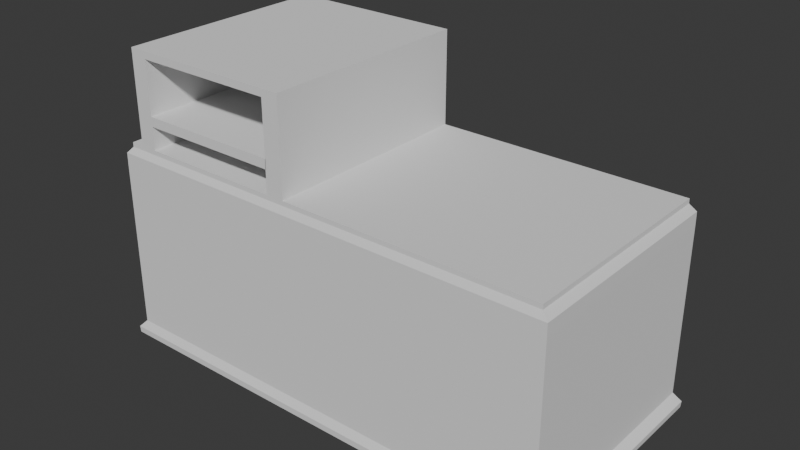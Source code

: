 # Source: table.blend  (saved by Blender 4.2.66; exported with 4.5.12 LTS)
import bpy
from mathutils import Matrix  # noqa: F401  (used for matrix-valued properties, if any)

bpy.ops.wm.read_factory_settings(use_empty=True)
scene = bpy.context.scene
scene.name = 'Scene'

# ---- world
world_world = bpy.data.worlds.new('World'); scene.world = world_world
world_world.use_nodes = True; world_world.node_tree.nodes.clear()
_N = world_world.node_tree.nodes; _L = world_world.node_tree.links
n0 = _N.new('ShaderNodeOutputWorld'); n0.name = 'World Output'; n0.location = (300, 300)
n1 = _N.new('ShaderNodeBackground'); n1.name = 'Background'; n1.location = (10, 300)
n1.inputs[0].default_value = (0.05088, 0.05088, 0.05088, 1.0)
_L.new(n1.outputs[0], n0.inputs[0])
n0.is_active_output = True
world_world.color = (0.05088, 0.05088, 0.05088)
world_world.sun_shadow_jitter_overblur = 0.0

# ---- meshes
me_plane_001 = bpy.data.meshes.new('Plane.001')
me_plane_001.from_pydata([(4.047, -1.972, 0.0), (-4.047, -1.972, 0.0), (4.047, 1.972, 0.0), (-4.047, 1.972, 0.0), (4.047, -1.972, 2.98), (-4.047, -1.972, 2.98), (4.047, 1.972, 2.98), (-4.047, 1.972, 2.98), (4.044, 1.971, 3.196), (4.044, -1.971, 3.196), (-4.044, -1.971, 3.196), (-4.044, 1.971, 3.196), (4.186, 2.04, -0.1429), (4.186, -2.04, -0.1429), (-4.186, -2.04, -0.1429), (-4.186, 2.04, -0.1429), (4.186, 2.04, -0.1429), (4.186, -2.04, -0.1429), (-4.186, -2.04, -0.1429), (-4.186, 2.04, -0.1429), (4.177, 2.035, -0.2551), (4.177, -2.035, -0.2551), (-4.177, -2.035, -0.2551), (-4.177, 2.035, -0.2551), (3.93, 1.915, 3.312), (3.93, -1.915, 3.312), (-3.93, -1.915, 3.312), (-3.93, 1.915, 3.312), (3.93, 1.915, 3.393), (3.93, -1.915, 3.393), (-3.93, -1.915, 3.393), (-3.93, 1.915, 3.393), (-0.5495, -1.972, 0.0), (-0.5495, 1.972, 0.0), (-0.5495, -1.972, 2.98), (-0.5495, 1.972, 2.98), (-0.5491, -1.971, 3.196), (-0.5491, 1.971, 3.196), (-0.5684, -2.04, -0.1429), (-0.5684, 2.04, -0.1429), (-0.5684, -2.04, -0.1429), (-0.5684, 2.04, -0.1429), (-0.5671, -2.035, -0.2551), (-0.5671, 2.035, -0.2551), (-0.5337, -1.915, 3.312), (-0.5337, 1.915, 3.312), (-0.5337, -1.915, 3.393), (-0.5337, 1.915, 3.393), (-3.798, -1.972, 0.0), (-3.798, -1.972, 2.98), (-3.795, -1.971, 3.196), (-3.928, -2.04, -0.1429), (-3.928, -2.04, -0.1429), (-3.919, -2.035, -0.2551), (-3.688, -1.915, 3.312), (-3.688, -1.915, 3.393), (-3.798, 1.972, 0.0), (-3.798, 1.972, 2.98), (-3.795, 1.971, 3.196), (-3.928, 2.04, -0.1429), (-3.928, 2.04, -0.1429), (-3.919, 2.035, -0.2551), (-3.688, 1.915, 3.312), (-3.688, 1.915, 3.393), (-0.8687, 1.972, 0.0), (-0.8687, 1.972, 2.98), (-0.868, 1.971, 3.196), (-0.8985, 2.04, -0.1429), (-0.8985, 2.04, -0.1429), (-0.8965, 2.035, -0.2551), (-0.8436, 1.915, 3.312), (-0.8436, 1.915, 3.393), (-0.8687, -1.972, 0.0), (-0.8687, -1.972, 2.98), (-0.868, -1.971, 3.196), (-0.8985, -2.04, -0.1429), (-0.8985, -2.04, -0.1429), (-0.8965, -2.035, -0.2551), (-0.8436, -1.915, 3.312), (-0.8436, -1.915, 3.393), (-3.489, -1.972, 0.0), (-3.489, -1.972, 2.98), (-3.486, -1.971, 3.196), (-3.609, -2.04, -0.1429), (-3.609, -2.04, -0.1429), (-3.6, -2.035, -0.2551), (-3.388, -1.915, 3.312), (-3.388, -1.915, 3.393), (-3.489, 1.972, 0.0), (-3.489, 1.972, 2.98), (-3.486, 1.971, 3.196), (-3.609, 2.04, -0.1429), (-3.609, 2.04, -0.1429), (-3.6, 2.035, -0.2551), (-3.388, 1.915, 3.312), (-3.388, 1.915, 3.393), (-0.8436, 1.915, 3.8), (-0.5337, 1.915, 3.8), (-0.5337, -1.915, 3.8), (-3.388, -1.915, 3.8), (-3.688, -1.915, 3.8), (-3.688, 1.915, 3.8), (-0.8436, -1.915, 3.8), (-3.388, 1.915, 3.8), (-0.8436, 1.915, 3.967), (-0.5337, 1.915, 3.967), (-0.5337, -1.915, 3.967), (-3.388, -1.915, 3.967), (-3.688, -1.915, 3.967), (-3.688, 1.915, 3.967), (-0.8436, -1.915, 3.967), (-3.388, 1.915, 3.967), (-0.8349, -1.915, 3.8), (-0.8349, 1.915, 3.8), (-0.8349, -1.915, 3.967), (-0.8349, 1.915, 3.967), (-0.8436, 1.915, 4.906), (-0.5337, 1.915, 4.906), (-0.5337, -1.915, 4.906), (-3.388, -1.915, 4.906), (-3.688, -1.915, 4.906), (-3.688, 1.915, 4.906), (-0.8436, -1.915, 4.906), (-3.388, 1.915, 4.906), (-0.8436, 1.915, 5.036), (-0.5337, 1.915, 5.036), (-0.5337, -1.915, 5.036), (-3.388, -1.915, 5.036), (-3.688, -1.915, 5.036), (-3.688, 1.915, 5.036), (-0.8436, -1.915, 5.036), (-3.388, 1.915, 5.036), (-0.8452, -1.915, 4.906), (-0.8452, 1.915, 4.906), (-0.8452, -1.915, 5.036), (-0.8452, 1.915, 5.036)], [], [(3, 1, 14, 15), (6, 4, 9, 8), (1, 3, 7, 5), (2, 0, 4, 6), (33, 2, 6, 35), (48, 1, 5, 49), (37, 8, 24, 45), (35, 6, 8, 37), (49, 5, 10, 50), (5, 7, 11, 10), (15, 14, 18, 19), (0, 2, 12, 13), (56, 3, 15, 59), (32, 0, 13, 38), (60, 19, 23, 61), (13, 12, 16, 17), (59, 15, 19, 60), (38, 13, 17, 40), (53, 61, 23, 22), (40, 17, 21, 42), (19, 18, 22, 23), (17, 16, 20, 21), (26, 27, 31, 30), (50, 10, 26, 54), (10, 11, 27, 26), (8, 9, 25, 24), (55, 30, 31, 63), (24, 25, 29, 28), (45, 24, 28, 47), (54, 26, 30, 55), (25, 44, 46, 29), (70, 45, 47, 71), (29, 46, 47, 28), (9, 36, 44, 25), (76, 40, 42, 77), (21, 20, 43, 42), (75, 38, 40, 76), (12, 39, 41, 16), (16, 41, 43, 20), (72, 32, 38, 75), (2, 33, 39, 12), (4, 34, 36, 9), (65, 35, 37, 66), (66, 37, 45, 70), (0, 32, 34, 4), (64, 33, 35, 65), (3, 56, 57, 7), (11, 58, 62, 27), (7, 57, 58, 11), (1, 48, 51, 14), (14, 51, 52, 18), (18, 52, 53, 22), (27, 62, 63, 31), (86, 54, 55, 87), (55, 63, 101, 100), (82, 50, 54, 86), (85, 93, 61, 53), (91, 59, 60, 92), (92, 60, 61, 93), (88, 56, 59, 91), (81, 49, 50, 82), (80, 48, 49, 81), (32, 72, 73, 34), (34, 73, 74, 36), (33, 64, 67, 39), (41, 68, 69, 43), (39, 67, 68, 41), (42, 43, 69, 77), (36, 74, 78, 44), (63, 95, 103, 101), (44, 78, 79, 46), (88, 64, 65, 89), (90, 66, 70, 94), (89, 65, 66, 90), (80, 72, 75, 83), (83, 75, 76, 84), (84, 76, 77, 85), (94, 70, 71, 95), (62, 94, 95, 63), (52, 84, 85, 53), (51, 83, 84, 52), (48, 80, 83, 51), (57, 89, 90, 58), (58, 90, 94, 62), (56, 88, 89, 57), (72, 80, 81, 73), (73, 81, 82, 74), (64, 88, 91, 67), (68, 92, 93, 69), (67, 91, 92, 68), (77, 69, 93, 85), (74, 82, 86, 78), (79, 87, 95, 71), (78, 86, 87, 79), (98, 102, 110, 106), (101, 103, 111, 109), (79, 71, 96, 102), (87, 55, 100, 99), (71, 47, 97, 96), (46, 79, 102, 98), (47, 46, 98, 97), (95, 87, 99, 103), (108, 109, 121, 120), (110, 104, 116, 122), (99, 100, 108, 107), (96, 97, 105, 104), (111, 103, 113, 115), (102, 96, 104, 110), (100, 101, 109, 108), (97, 98, 106, 105), (113, 112, 114, 115), (103, 99, 112, 113), (99, 107, 114, 112), (107, 111, 115, 114), (117, 118, 126, 125), (120, 121, 129, 128), (105, 106, 118, 117), (109, 111, 123, 121), (106, 110, 122, 118), (107, 108, 120, 119), (104, 105, 117, 116), (111, 107, 119, 123), (127, 128, 129, 131), (126, 130, 124, 125), (121, 123, 131, 129), (118, 122, 130, 126), (119, 120, 128, 127), (116, 117, 125, 124), (127, 131, 135, 134), (122, 116, 124, 130), (133, 132, 134, 135), (119, 127, 134, 132), (131, 123, 133, 135), (123, 119, 132, 133)])
_uv = me_plane_001.uv_layers.new(name='UVMap')
_uv.uv.foreach_set('vector', [1.0, 1.0, 1.0, 0.0, 1.0, 0.0, 1.0, 1.0, 0.0, 1.0, 0.0, 0.0, 0.0, 0.0, 0.0, 1.0, 1.0, 0.0, 1.0, 1.0, 1.0, 1.0, 1.0, 0.0, 0.0, 1.0, 0.0, 0.0, 0.0, 0.0, 0.0, 1.0, 0.5679, 1.0, 0.0, 1.0, 0.0, 1.0, 0.5679, 1.0, 0.9692, 0.0, 1.0, 0.0, 1.0, 0.0, 0.9692, 0.0, 0.5679, 1.0, 0.0, 1.0, 0.0, 1.0, 0.5679, 1.0, 0.5679, 1.0, 0.0, 1.0, 0.0, 1.0, 0.5679, 1.0, 0.9692, 0.0, 1.0, 0.0, 1.0, 0.0, 0.9692, 0.0, 1.0, 0.0, 1.0, 1.0, 1.0, 1.0, 1.0, 0.0, 1.0, 1.0, 1.0, 0.0, 1.0, 0.0, 1.0, 1.0, 0.0, 0.0, 0.0, 1.0, 0.0, 1.0, 0.0, 0.0, 0.9692, 1.0, 1.0, 1.0, 1.0, 1.0, 0.9692, 1.0, 0.5679, 0.0, 0.0, 0.0, 0.0, 0.0, 0.5679, 0.0, 0.9692, 1.0, 1.0, 1.0, 1.0, 1.0, 0.9692, 1.0, 0.0, 0.0, 0.0, 1.0, 0.0, 1.0, 0.0, 0.0, 0.9692, 1.0, 1.0, 1.0, 1.0, 1.0, 0.9692, 1.0, 0.5679, 0.0, 0.0, 0.0, 0.0, 0.0, 0.5679, 0.0, 0.9692, 0.0, 0.9692, 1.0, 1.0, 1.0, 1.0, 0.0, 0.5679, 0.0, 0.0, 0.0, 0.0, 0.0, 0.5679, 0.0, 1.0, 1.0, 1.0, 0.0, 1.0, 0.0, 1.0, 1.0, 0.0, 0.0, 0.0, 1.0, 0.0, 1.0, 0.0, 0.0, 1.0, 0.0, 1.0, 1.0, 1.0, 1.0, 1.0, 0.0, 0.9692, 0.0, 1.0, 0.0, 1.0, 0.0, 0.9692, 0.0, 1.0, 0.0, 1.0, 1.0, 1.0, 1.0, 1.0, 0.0, 0.0, 1.0, 0.0, 0.0, 0.0, 0.0, 0.0, 1.0, 0.9692, 0.0, 1.0, 0.0, 1.0, 1.0, 0.9692, 1.0, 0.0, 1.0, 0.0, 0.0, 0.0, 0.0, 0.0, 1.0, 0.5679, 1.0, 0.0, 1.0, 0.0, 1.0, 0.5679, 1.0, 0.9692, 0.0, 1.0, 0.0, 1.0, 0.0, 0.9692, 0.0, 0.0, 0.0, 0.5679, 0.0, 0.5679, 0.0, 0.0, 0.0, 0.6073, 1.0, 0.5679, 1.0, 0.5679, 1.0, 0.6073, 1.0, 0.0, 0.0, 0.5679, 0.0, 0.5679, 1.0, 0.0, 1.0, 0.0, 0.0, 0.5679, 0.0, 0.5679, 0.0, 0.0, 0.0, 0.6073, 0.0, 0.5679, 0.0, 0.5679, 0.0, 0.6073, 0.0, 0.0, 0.0, 0.0, 1.0, 0.5679, 1.0, 0.5679, 0.0, 0.6073, 0.0, 0.5679, 0.0, 0.5679, 0.0, 0.6073, 0.0, 0.0, 1.0, 0.5679, 1.0, 0.5679, 1.0, 0.0, 1.0, 0.0, 1.0, 0.5679, 1.0, 0.5679, 1.0, 0.0, 1.0, 0.6073, 0.0, 0.5679, 0.0, 0.5679, 0.0, 0.6073, 0.0, 0.0, 1.0, 0.5679, 1.0, 0.5679, 1.0, 0.0, 1.0, 0.0, 0.0, 0.5679, 0.0, 0.5679, 0.0, 0.0, 0.0, 0.6073, 1.0, 0.5679, 1.0, 0.5679, 1.0, 0.6073, 1.0, 0.6073, 1.0, 0.5679, 1.0, 0.5679, 1.0, 0.6073, 1.0, 0.0, 0.0, 0.5679, 0.0, 0.5679, 0.0, 0.0, 0.0, 0.6073, 1.0, 0.5679, 1.0, 0.5679, 1.0, 0.6073, 1.0, 1.0, 1.0, 0.9692, 1.0, 0.9692, 1.0, 1.0, 1.0, 1.0, 1.0, 0.9692, 1.0, 0.9692, 1.0, 1.0, 1.0, 1.0, 1.0, 0.9692, 1.0, 0.9692, 1.0, 1.0, 1.0, 1.0, 0.0, 0.9692, 0.0, 0.9692, 0.0, 1.0, 0.0, 1.0, 0.0, 0.9692, 0.0, 0.9692, 0.0, 1.0, 0.0, 1.0, 0.0, 0.9692, 0.0, 0.9692, 0.0, 1.0, 0.0, 1.0, 1.0, 0.9692, 1.0, 0.9692, 1.0, 1.0, 1.0, 0.931, 0.0, 0.9692, 0.0, 0.9692, 0.0, 0.931, 0.0, 0.9692, 0.0, 0.9692, 1.0, 0.9692, 1.0, 0.9692, 0.0, 0.931, 0.0, 0.9692, 0.0, 0.9692, 0.0, 0.931, 0.0, 0.931, 0.0, 0.931, 1.0, 0.9692, 1.0, 0.9692, 0.0, 0.931, 1.0, 0.9692, 1.0, 0.9692, 1.0, 0.931, 1.0, 0.931, 1.0, 0.9692, 1.0, 0.9692, 1.0, 0.931, 1.0, 0.931, 1.0, 0.9692, 1.0, 0.9692, 1.0, 0.931, 1.0, 0.931, 0.0, 0.9692, 0.0, 0.9692, 0.0, 0.931, 0.0, 0.931, 0.0, 0.9692, 0.0, 0.9692, 0.0, 0.931, 0.0, 0.5679, 0.0, 0.6073, 0.0, 0.6073, 0.0, 0.5679, 0.0, 0.5679, 0.0, 0.6073, 0.0, 0.6073, 0.0, 0.5679, 0.0, 0.5679, 1.0, 0.6073, 1.0, 0.6073, 1.0, 0.5679, 1.0, 0.5679, 1.0, 0.6073, 1.0, 0.6073, 1.0, 0.5679, 1.0, 0.5679, 1.0, 0.6073, 1.0, 0.6073, 1.0, 0.5679, 1.0, 0.5679, 0.0, 0.5679, 1.0, 0.6073, 1.0, 0.6073, 0.0, 0.5679, 0.0, 0.6073, 0.0, 0.6073, 0.0, 0.5679, 0.0, 0.9692, 1.0, 0.931, 1.0, 0.931, 1.0, 0.9692, 1.0, 0.5679, 0.0, 0.6073, 0.0, 0.6073, 0.0, 0.5679, 0.0, 0.931, 1.0, 0.6073, 1.0, 0.6073, 1.0, 0.931, 1.0, 0.931, 1.0, 0.6073, 1.0, 0.6073, 1.0, 0.931, 1.0, 0.931, 1.0, 0.6073, 1.0, 0.6073, 1.0, 0.931, 1.0, 0.931, 0.0, 0.6073, 0.0, 0.6073, 0.0, 0.931, 0.0, 0.931, 0.0, 0.6073, 0.0, 0.6073, 0.0, 0.931, 0.0, 0.931, 0.0, 0.6073, 0.0, 0.6073, 0.0, 0.931, 0.0, 0.931, 1.0, 0.6073, 1.0, 0.6073, 1.0, 0.931, 1.0, 0.9692, 1.0, 0.931, 1.0, 0.931, 1.0, 0.9692, 1.0, 0.9692, 0.0, 0.931, 0.0, 0.931, 0.0, 0.9692, 0.0, 0.9692, 0.0, 0.931, 0.0, 0.931, 0.0, 0.9692, 0.0, 0.9692, 0.0, 0.931, 0.0, 0.931, 0.0, 0.9692, 0.0, 0.9692, 1.0, 0.931, 1.0, 0.931, 1.0, 0.9692, 1.0, 0.9692, 1.0, 0.931, 1.0, 0.931, 1.0, 0.9692, 1.0, 0.9692, 1.0, 0.931, 1.0, 0.931, 1.0, 0.9692, 1.0, 0.6073, 0.0, 0.931, 0.0, 0.931, 0.0, 0.6073, 0.0, 0.6073, 0.0, 0.931, 0.0, 0.931, 0.0, 0.6073, 0.0, 0.6073, 1.0, 0.931, 1.0, 0.931, 1.0, 0.6073, 1.0, 0.6073, 1.0, 0.931, 1.0, 0.931, 1.0, 0.6073, 1.0, 0.6073, 1.0, 0.931, 1.0, 0.931, 1.0, 0.6073, 1.0, 0.6073, 0.0, 0.6073, 1.0, 0.931, 1.0, 0.931, 0.0, 0.6073, 0.0, 0.931, 0.0, 0.931, 0.0, 0.6073, 0.0, 0.6073, 0.0, 0.931, 0.0, 0.931, 1.0, 0.6073, 1.0, 0.6073, 0.0, 0.931, 0.0, 0.931, 0.0, 0.6073, 0.0, 0.5679, 0.0, 0.6073, 0.0, 0.6073, 0.0, 0.5679, 0.0, 0.9692, 1.0, 0.931, 1.0, 0.931, 1.0, 0.9692, 1.0, 0.6073, 0.0, 0.6073, 1.0, 0.6073, 1.0, 0.6073, 0.0, 0.931, 0.0, 0.9692, 0.0, 0.9692, 0.0, 0.931, 0.0, 0.6073, 1.0, 0.5679, 1.0, 0.5679, 1.0, 0.6073, 1.0, 0.5679, 0.0, 0.6073, 0.0, 0.6073, 0.0, 0.5679, 0.0, 0.5679, 1.0, 0.5679, 0.0, 0.5679, 0.0, 0.5679, 1.0, 0.931, 1.0, 0.931, 0.0, 0.931, 0.0, 0.931, 1.0, 0.9692, 0.0, 0.9692, 1.0, 0.9692, 1.0, 0.9692, 0.0, 0.6073, 0.0, 0.6073, 1.0, 0.6073, 1.0, 0.6073, 0.0, 0.931, 0.0, 0.9692, 0.0, 0.9692, 0.0, 0.931, 0.0, 0.6073, 1.0, 0.5679, 1.0, 0.5679, 1.0, 0.6073, 1.0, 0.931, 1.0, 0.931, 1.0, 0.931, 1.0, 0.931, 1.0, 0.6073, 0.0, 0.6073, 1.0, 0.6073, 1.0, 0.6073, 0.0, 0.9692, 0.0, 0.9692, 1.0, 0.9692, 1.0, 0.9692, 0.0, 0.5679, 1.0, 0.5679, 0.0, 0.5679, 0.0, 0.5679, 1.0, 0.931, 1.0, 0.931, 0.0, 0.931, 0.0, 0.931, 1.0, 0.931, 1.0, 0.931, 0.0, 0.931, 0.0, 0.931, 1.0, 0.931, 0.0, 0.931, 0.0, 0.931, 0.0, 0.931, 0.0, 0.931, 0.0, 0.931, 1.0, 0.931, 1.0, 0.931, 0.0, 0.5679, 1.0, 0.5679, 0.0, 0.5679, 0.0, 0.5679, 1.0, 0.9692, 0.0, 0.9692, 1.0, 0.9692, 1.0, 0.9692, 0.0, 0.5679, 1.0, 0.5679, 0.0, 0.5679, 0.0, 0.5679, 1.0, 0.9692, 1.0, 0.931, 1.0, 0.931, 1.0, 0.9692, 1.0, 0.5679, 0.0, 0.6073, 0.0, 0.6073, 0.0, 0.5679, 0.0, 0.931, 0.0, 0.9692, 0.0, 0.9692, 0.0, 0.931, 0.0, 0.6073, 1.0, 0.5679, 1.0, 0.5679, 1.0, 0.6073, 1.0, 0.931, 1.0, 0.931, 0.0, 0.931, 0.0, 0.931, 1.0, 0.931, 0.0, 0.9692, 0.0, 0.9692, 1.0, 0.931, 1.0, 0.5679, 0.0, 0.6073, 0.0, 0.6073, 1.0, 0.5679, 1.0, 0.9692, 1.0, 0.931, 1.0, 0.931, 1.0, 0.9692, 1.0, 0.5679, 0.0, 0.6073, 0.0, 0.6073, 0.0, 0.5679, 0.0, 0.931, 0.0, 0.9692, 0.0, 0.9692, 0.0, 0.931, 0.0, 0.6073, 1.0, 0.5679, 1.0, 0.5679, 1.0, 0.6073, 1.0, 0.931, 0.0, 0.931, 1.0, 0.931, 1.0, 0.931, 0.0, 0.6073, 0.0, 0.6073, 1.0, 0.6073, 1.0, 0.6073, 0.0, 0.931, 1.0, 0.931, 0.0, 0.931, 0.0, 0.931, 1.0, 0.931, 0.0, 0.931, 0.0, 0.931, 0.0, 0.931, 0.0, 0.931, 1.0, 0.931, 1.0, 0.931, 1.0, 0.931, 1.0, 0.931, 1.0, 0.931, 0.0, 0.931, 0.0, 0.931, 1.0])
me_plane_001.update()
me_plane_002 = bpy.data.meshes.new('Plane.002')
me_plane_002.from_pydata([(1.976, -1.091, -1.239), (-0.8416, -1.091, -1.239), (1.976, 0.58, -1.239), (-0.8416, 0.58, -1.239), (1.921, 0.5472, -1.128), (1.921, -1.059, -1.128), (-0.7863, -1.059, -1.128), (-0.7863, 0.5472, -1.128), (1.976, 0.6511, -1.239), (-0.8416, 0.6511, -1.239), (1.976, 2.323, -1.239), (-0.8416, 2.323, -1.239), (1.921, 2.29, -1.128), (1.921, 0.6839, -1.128), (-0.7863, 0.6839, -1.128), (-0.7863, 2.29, -1.128)], [], [(0, 2, 3, 1), (5, 6, 7, 4), (1, 3, 7, 6), (2, 0, 5, 4), (3, 2, 4, 7), (0, 1, 6, 5), (8, 10, 11, 9), (13, 14, 15, 12), (9, 11, 15, 14), (10, 8, 13, 12), (11, 10, 12, 15), (8, 9, 14, 13)])
_uv = me_plane_002.uv_layers.new(name='UVMap')
_uv.uv.foreach_set('vector', [0.0, 0.0, 0.0, 1.0, 1.0, 1.0, 1.0, 0.0, 0.0, 0.0, 1.0, 0.0, 1.0, 1.0, 0.0, 1.0, 1.0, 0.0, 1.0, 1.0, 1.0, 1.0, 1.0, 0.0, 0.0, 1.0, 0.0, 0.0, 0.0, 0.0, 0.0, 1.0, 1.0, 1.0, 0.0, 1.0, 0.0, 1.0, 1.0, 1.0, 0.0, 0.0, 1.0, 0.0, 1.0, 0.0, 0.0, 0.0, 0.0, 0.0, 0.0, 1.0, 1.0, 1.0, 1.0, 0.0, 0.0, 0.0, 1.0, 0.0, 1.0, 1.0, 0.0, 1.0, 1.0, 0.0, 1.0, 1.0, 1.0, 1.0, 1.0, 0.0, 0.0, 1.0, 0.0, 0.0, 0.0, 0.0, 0.0, 1.0, 1.0, 1.0, 0.0, 1.0, 0.0, 1.0, 1.0, 1.0, 0.0, 0.0, 1.0, 0.0, 1.0, 0.0, 0.0, 0.0])
me_plane_002.update()
me_plane_003 = bpy.data.meshes.new('Plane.003')
me_plane_003.from_pydata([(-0.6069, -0.6069, -0.1478), (0.6069, -0.6069, -0.1478), (-0.6069, 0.6069, -0.1478), (0.6069, 0.6069, -0.1478), (-0.4653, 0.6069, 1.159), (-0.4653, -0.6069, 1.159), (0.4653, -0.6069, 0.3796), (0.4653, 0.6069, 0.3796), (0.4264, 0.6069, 1.887), (0.4264, -0.6069, 1.887), (0.4298, -0.6069, 0.6735), (0.4298, 0.6069, 0.6735), (5.507, 0.6069, 1.902), (5.507, -0.6069, 1.902), (5.511, -0.6069, 0.6879), (5.511, 0.6069, 0.6879), (6.558, 0.6069, 1.734), (6.558, -0.6069, 1.734), (5.715, -0.6069, 0.8597), (5.715, 0.6069, 0.8597), (7.478, 0.6069, 0.5933), (7.478, -0.6069, 0.5933), (6.264, -0.6069, 0.5837), (6.264, 0.6069, 0.5837), (7.488, 0.6069, -0.6249), (7.488, -0.6069, -0.6249), (6.274, -0.6069, -0.6346), (6.274, 0.6069, -0.6346), (-0.6069, 3.746, -0.1478), (0.6069, 3.746, -0.1478), (-0.6069, 4.96, -0.1478), (0.6069, 4.96, -0.1478), (-0.4653, 4.96, 1.159), (-0.4653, 3.746, 1.159), (0.4653, 3.746, 0.3796), (0.4653, 4.96, 0.3796), (0.4264, 4.96, 1.887), (0.4264, 3.746, 1.887), (0.4298, 3.746, 0.6735), (0.4298, 4.96, 0.6735), (5.507, 4.96, 1.902), (5.507, 3.746, 1.902), (5.511, 3.746, 0.6879), (5.511, 4.96, 0.6879), (6.558, 4.96, 1.734), (6.558, 3.746, 1.734), (5.715, 3.746, 0.8597), (5.715, 4.96, 0.8597), (7.478, 4.96, 0.5933), (7.478, 3.746, 0.5933), (6.264, 3.746, 0.5837), (6.264, 4.96, 0.5837), (7.488, 4.96, -0.6249), (7.488, 3.746, -0.6249), (6.274, 3.746, -0.6346), (6.274, 4.96, -0.6346)], [], [(0, 2, 3, 1), (6, 7, 11, 10), (0, 1, 6, 5), (1, 3, 7, 6), (2, 0, 5, 4), (3, 2, 4, 7), (10, 11, 15, 14), (4, 5, 9, 8), (7, 4, 8, 11), (5, 6, 10, 9), (12, 13, 17, 16), (8, 9, 13, 12), (11, 8, 12, 15), (9, 10, 14, 13), (19, 16, 20, 23), (15, 12, 16, 19), (13, 14, 18, 17), (14, 15, 19, 18), (22, 23, 27, 26), (17, 18, 22, 21), (18, 19, 23, 22), (16, 17, 21, 20), (25, 26, 27, 24), (20, 21, 25, 24), (23, 20, 24, 27), (21, 22, 26, 25), (28, 30, 31, 29), (34, 35, 39, 38), (28, 29, 34, 33), (29, 31, 35, 34), (30, 28, 33, 32), (31, 30, 32, 35), (38, 39, 43, 42), (32, 33, 37, 36), (35, 32, 36, 39), (33, 34, 38, 37), (40, 41, 45, 44), (36, 37, 41, 40), (39, 36, 40, 43), (37, 38, 42, 41), (47, 44, 48, 51), (43, 40, 44, 47), (41, 42, 46, 45), (42, 43, 47, 46), (50, 51, 55, 54), (45, 46, 50, 49), (46, 47, 51, 50), (44, 45, 49, 48), (53, 54, 55, 52), (48, 49, 53, 52), (51, 48, 52, 55), (49, 50, 54, 53)])
_uv = me_plane_003.uv_layers.new(name='UVMap')
_uv.uv.foreach_set('vector', [0.0, 0.0, 0.0, 1.0, 1.0, 1.0, 1.0, 0.0, 1.0, 0.0, 1.0, 1.0, 1.0, 1.0, 1.0, 0.0, 0.0, 0.0, 1.0, 0.0, 1.0, 0.0, 0.0, 0.0, 1.0, 0.0, 1.0, 1.0, 1.0, 1.0, 1.0, 0.0, 0.0, 1.0, 0.0, 0.0, 0.0, 0.0, 0.0, 1.0, 1.0, 1.0, 0.0, 1.0, 0.0, 1.0, 1.0, 1.0, 1.0, 0.0, 1.0, 1.0, 1.0, 1.0, 1.0, 0.0, 0.0, 1.0, 0.0, 0.0, 0.0, 0.0, 0.0, 1.0, 1.0, 1.0, 0.0, 1.0, 0.0, 1.0, 1.0, 1.0, 0.0, 0.0, 1.0, 0.0, 1.0, 0.0, 0.0, 0.0, 0.0, 1.0, 0.0, 0.0, 0.0, 0.0, 0.0, 1.0, 0.0, 1.0, 0.0, 0.0, 0.0, 0.0, 0.0, 1.0, 1.0, 1.0, 0.0, 1.0, 0.0, 1.0, 1.0, 1.0, 0.0, 0.0, 1.0, 0.0, 1.0, 0.0, 0.0, 0.0, 1.0, 1.0, 0.0, 1.0, 0.0, 1.0, 1.0, 1.0, 1.0, 1.0, 0.0, 1.0, 0.0, 1.0, 1.0, 1.0, 0.0, 0.0, 1.0, 0.0, 1.0, 0.0, 0.0, 0.0, 1.0, 0.0, 1.0, 1.0, 1.0, 1.0, 1.0, 0.0, 1.0, 0.0, 1.0, 1.0, 1.0, 1.0, 1.0, 0.0, 0.0, 0.0, 1.0, 0.0, 1.0, 0.0, 0.0, 0.0, 1.0, 0.0, 1.0, 1.0, 1.0, 1.0, 1.0, 0.0, 0.0, 1.0, 0.0, 0.0, 0.0, 0.0, 0.0, 1.0, 0.0, 0.0, 1.0, 0.0, 1.0, 1.0, 0.0, 1.0, 0.0, 1.0, 0.0, 0.0, 0.0, 0.0, 0.0, 1.0, 1.0, 1.0, 0.0, 1.0, 0.0, 1.0, 1.0, 1.0, 0.0, 0.0, 1.0, 0.0, 1.0, 0.0, 0.0, 0.0, 0.0, 0.0, 0.0, 1.0, 1.0, 1.0, 1.0, 0.0, 1.0, 0.0, 1.0, 1.0, 1.0, 1.0, 1.0, 0.0, 0.0, 0.0, 1.0, 0.0, 1.0, 0.0, 0.0, 0.0, 1.0, 0.0, 1.0, 1.0, 1.0, 1.0, 1.0, 0.0, 0.0, 1.0, 0.0, 0.0, 0.0, 0.0, 0.0, 1.0, 1.0, 1.0, 0.0, 1.0, 0.0, 1.0, 1.0, 1.0, 1.0, 0.0, 1.0, 1.0, 1.0, 1.0, 1.0, 0.0, 0.0, 1.0, 0.0, 0.0, 0.0, 0.0, 0.0, 1.0, 1.0, 1.0, 0.0, 1.0, 0.0, 1.0, 1.0, 1.0, 0.0, 0.0, 1.0, 0.0, 1.0, 0.0, 0.0, 0.0, 0.0, 1.0, 0.0, 0.0, 0.0, 0.0, 0.0, 1.0, 0.0, 1.0, 0.0, 0.0, 0.0, 0.0, 0.0, 1.0, 1.0, 1.0, 0.0, 1.0, 0.0, 1.0, 1.0, 1.0, 0.0, 0.0, 1.0, 0.0, 1.0, 0.0, 0.0, 0.0, 1.0, 1.0, 0.0, 1.0, 0.0, 1.0, 1.0, 1.0, 1.0, 1.0, 0.0, 1.0, 0.0, 1.0, 1.0, 1.0, 0.0, 0.0, 1.0, 0.0, 1.0, 0.0, 0.0, 0.0, 1.0, 0.0, 1.0, 1.0, 1.0, 1.0, 1.0, 0.0, 1.0, 0.0, 1.0, 1.0, 1.0, 1.0, 1.0, 0.0, 0.0, 0.0, 1.0, 0.0, 1.0, 0.0, 0.0, 0.0, 1.0, 0.0, 1.0, 1.0, 1.0, 1.0, 1.0, 0.0, 0.0, 1.0, 0.0, 0.0, 0.0, 0.0, 0.0, 1.0, 0.0, 0.0, 1.0, 0.0, 1.0, 1.0, 0.0, 1.0, 0.0, 1.0, 0.0, 0.0, 0.0, 0.0, 0.0, 1.0, 1.0, 1.0, 0.0, 1.0, 0.0, 1.0, 1.0, 1.0, 0.0, 0.0, 1.0, 0.0, 1.0, 0.0, 0.0, 0.0])
me_plane_003.update()

# ---- objects
ob_plane = bpy.data.objects.new('Plane', me_plane_001)
ob_plane_001 = bpy.data.objects.new('Plane.001', me_plane_002)
ob_plane_002 = bpy.data.objects.new('Plane.002', me_plane_003)

# ---- transforms, parenting, visibility, modifiers, constraints
ob_plane.location = (0.0, 0.0, 0.0)
ob_plane_001.location = (2.567, 3.183, 2.011)
ob_plane_001.rotation_euler = (-1.571, 1.571, 0.0)
ob_plane_001.scale = (0.9802, 0.9802, 0.9802)
ob_plane_002.location = (2.144, 2.082, 1.908)
ob_plane_002.rotation_euler = (-1.571, 1.571, 0.0)
ob_plane_002.scale = (0.07434, 0.07434, 0.07434)

# ---- collection membership
scene.collection.objects.link(ob_plane)
scene.collection.objects.link(ob_plane_001)
scene.collection.objects.link(ob_plane_002)

# ---- scene / render settings (as saved in the file)
scene.frame_start = 1; scene.frame_end = 250; scene.frame_set(1)
scene.render.engine = 'BLENDER_EEVEE_NEXT'
bpy.context.view_layer.update()

# ---- added for rendering (the .blend has no active camera and no usable light): camera, sun
cam_auto = bpy.data.cameras.new('AutoCamera')
cam_auto.lens = 50.0
cam_auto.sensor_width = 36.0
cam_auto.clip_end = 1000.0
ob_auto_camera = bpy.data.objects.new('AutoCamera', cam_auto)
scene.collection.objects.link(ob_auto_camera)
ob_auto_camera.location = (9.97619, -11.8795, 10.3712)
ob_auto_camera.rotation_euler = (1.09748, -7.21219e-08, 0.694738)
scene.camera = ob_auto_camera
light_auto_sun = bpy.data.lights.new('AutoSun', 'SUN')
light_auto_sun.energy = 3.0
light_auto_sun.angle = 0.0523599
ob_auto_sun = bpy.data.objects.new('AutoSun', light_auto_sun)
scene.collection.objects.link(ob_auto_sun)
ob_auto_sun.rotation_euler = (0.872665, 0.174533, 0.523599)
bpy.context.view_layer.update()
